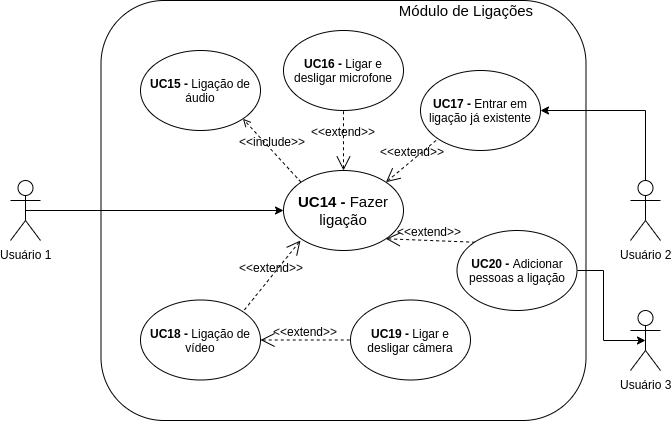

The diagram above was exported from draw.io. Its source (the exported page's mxGraphModel, read from the mxfile embedded in the PNG):
<mxGraphModel dx="787" dy="371" grid="1" gridSize="10" guides="1" tooltips="1" connect="1" arrows="1" fold="1" page="1" pageScale="1" pageWidth="827" pageHeight="1169" math="0" shadow="0">
  <root>
    <mxCell id="eYMe7ZB8B25OhQvCJ9dx-0" />
    <mxCell id="eYMe7ZB8B25OhQvCJ9dx-1" parent="eYMe7ZB8B25OhQvCJ9dx-0" />
    <mxCell id="VvsvYj7IuDk2AbvvwXuJ-0" value="" style="rounded=1;whiteSpace=wrap;html=1;fontSize=12;" parent="eYMe7ZB8B25OhQvCJ9dx-1" vertex="1">
      <mxGeometry x="170.5" y="30" width="485" height="420" as="geometry" />
    </mxCell>
    <mxCell id="NnSDrga1R_tERQ-gRETf-0" value="&lt;font style=&quot;font-size: 15px&quot;&gt;Módulo de Ligações&lt;/font&gt;" style="text;html=1;strokeColor=none;fillColor=none;align=center;verticalAlign=middle;whiteSpace=wrap;rounded=0;fontSize=12;" parent="eYMe7ZB8B25OhQvCJ9dx-1" vertex="1">
      <mxGeometry x="440" y="30" width="190" height="20" as="geometry" />
    </mxCell>
    <mxCell id="NnSDrga1R_tERQ-gRETf-1" value="Usuário 1" style="shape=umlActor;verticalLabelPosition=bottom;labelBackgroundColor=#ffffff;verticalAlign=top;html=1;outlineConnect=0;fontSize=12;" parent="eYMe7ZB8B25OhQvCJ9dx-1" vertex="1">
      <mxGeometry x="80" y="210" width="30" height="60" as="geometry" />
    </mxCell>
    <mxCell id="yURii2nm4aAp8UflUqdQ-16" style="edgeStyle=orthogonalEdgeStyle;rounded=0;orthogonalLoop=1;jettySize=auto;html=1;exitX=0;exitY=0.5;exitDx=0;exitDy=0;entryX=0.5;entryY=0.5;entryDx=0;entryDy=0;entryPerimeter=0;startArrow=classic;startFill=1;endArrow=none;endFill=0;fontSize=15;" parent="eYMe7ZB8B25OhQvCJ9dx-1" source="_iaFJSjaYszghnINw0N5-0" target="NnSDrga1R_tERQ-gRETf-1" edge="1">
      <mxGeometry relative="1" as="geometry" />
    </mxCell>
    <mxCell id="_iaFJSjaYszghnINw0N5-0" value="&lt;font style=&quot;font-size: 15px&quot;&gt;&lt;b&gt;UC14 -&amp;nbsp;&lt;/b&gt;Fazer ligação&lt;/font&gt;" style="ellipse;whiteSpace=wrap;html=1;fontSize=12;" parent="eYMe7ZB8B25OhQvCJ9dx-1" vertex="1">
      <mxGeometry x="353" y="200" width="120" height="80" as="geometry" />
    </mxCell>
    <mxCell id="_iaFJSjaYszghnINw0N5-1" value="Usuário 2" style="shape=umlActor;verticalLabelPosition=bottom;labelBackgroundColor=#ffffff;verticalAlign=top;html=1;outlineConnect=0;fontSize=12;" parent="eYMe7ZB8B25OhQvCJ9dx-1" vertex="1">
      <mxGeometry x="700" y="210" width="30" height="60" as="geometry" />
    </mxCell>
    <mxCell id="_iaFJSjaYszghnINw0N5-2" value="&amp;lt;&amp;lt;extend&amp;gt;&amp;gt;" style="edgeStyle=none;html=1;startArrow=open;endArrow=none;startSize=12;verticalAlign=bottom;dashed=1;labelBackgroundColor=none;fontSize=12;entryX=1;entryY=0;entryDx=0;entryDy=0;" parent="eYMe7ZB8B25OhQvCJ9dx-1" target="_iaFJSjaYszghnINw0N5-8" edge="1">
      <mxGeometry width="160" relative="1" as="geometry">
        <mxPoint x="370" y="270" as="sourcePoint" />
        <mxPoint x="370" y="340" as="targetPoint" />
      </mxGeometry>
    </mxCell>
    <mxCell id="_iaFJSjaYszghnINw0N5-4" value="&amp;lt;&amp;lt;include&amp;gt;&amp;gt;" style="edgeStyle=none;html=1;endArrow=open;verticalAlign=bottom;dashed=1;labelBackgroundColor=none;fontSize=12;exitX=0;exitY=0;exitDx=0;exitDy=0;entryX=1;entryY=1;entryDx=0;entryDy=0;" parent="eYMe7ZB8B25OhQvCJ9dx-1" source="_iaFJSjaYszghnINw0N5-0" target="_iaFJSjaYszghnINw0N5-7" edge="1">
      <mxGeometry width="160" relative="1" as="geometry">
        <mxPoint x="380" y="160" as="sourcePoint" />
        <mxPoint x="540" y="160" as="targetPoint" />
      </mxGeometry>
    </mxCell>
    <mxCell id="_iaFJSjaYszghnINw0N5-7" value="&lt;font&gt;&lt;b style=&quot;font-size: 12px&quot;&gt;UC15 -&amp;nbsp;&lt;/b&gt;&lt;font style=&quot;font-size: 12px&quot;&gt;Ligação de áudio&lt;/font&gt;&lt;/font&gt;" style="ellipse;whiteSpace=wrap;html=1;fontSize=12;" parent="eYMe7ZB8B25OhQvCJ9dx-1" vertex="1">
      <mxGeometry x="210" y="80" width="120" height="80" as="geometry" />
    </mxCell>
    <mxCell id="_iaFJSjaYszghnINw0N5-8" value="&lt;font style=&quot;font-size: 12px&quot;&gt;&lt;b&gt;UC18 -&amp;nbsp;&lt;/b&gt;Ligação de vídeo&lt;/font&gt;" style="ellipse;whiteSpace=wrap;html=1;fontSize=12;" parent="eYMe7ZB8B25OhQvCJ9dx-1" vertex="1">
      <mxGeometry x="210" y="329.5" width="120" height="80" as="geometry" />
    </mxCell>
    <mxCell id="yURii2nm4aAp8UflUqdQ-0" value="&amp;lt;&amp;lt;extend&amp;gt;&amp;gt;" style="edgeStyle=none;html=1;startArrow=open;endArrow=none;startSize=12;verticalAlign=bottom;dashed=1;labelBackgroundColor=none;fontSize=12;exitX=1;exitY=1;exitDx=0;exitDy=0;entryX=0;entryY=0;entryDx=0;entryDy=0;" parent="eYMe7ZB8B25OhQvCJ9dx-1" source="_iaFJSjaYszghnINw0N5-0" target="yURii2nm4aAp8UflUqdQ-1" edge="1">
      <mxGeometry width="160" relative="1" as="geometry">
        <mxPoint x="455.42640687119297" y="405.7157287525381" as="sourcePoint" />
        <mxPoint x="370" y="534" as="targetPoint" />
      </mxGeometry>
    </mxCell>
    <mxCell id="yURii2nm4aAp8UflUqdQ-1" value="&lt;font style=&quot;font-size: 12px&quot;&gt;&lt;b&gt;UC20 -&amp;nbsp;&lt;/b&gt;Adicionar pessoas a ligação&lt;/font&gt;" style="ellipse;whiteSpace=wrap;html=1;fontSize=12;" parent="eYMe7ZB8B25OhQvCJ9dx-1" vertex="1">
      <mxGeometry x="526.5" y="260" width="120" height="80" as="geometry" />
    </mxCell>
    <mxCell id="yURii2nm4aAp8UflUqdQ-3" value="&amp;lt;&amp;lt;extend&amp;gt;&amp;gt;" style="edgeStyle=none;html=1;startArrow=open;endArrow=none;startSize=12;verticalAlign=bottom;dashed=1;labelBackgroundColor=none;fontSize=12;exitX=1;exitY=0;exitDx=0;exitDy=0;entryX=0;entryY=1;entryDx=0;entryDy=0;" parent="eYMe7ZB8B25OhQvCJ9dx-1" source="_iaFJSjaYszghnINw0N5-0" target="yURii2nm4aAp8UflUqdQ-4" edge="1">
      <mxGeometry width="160" relative="1" as="geometry">
        <mxPoint x="330.92640687119297" y="303.7842712474619" as="sourcePoint" />
        <mxPoint x="245.5" y="569.5" as="targetPoint" />
      </mxGeometry>
    </mxCell>
    <mxCell id="yURii2nm4aAp8UflUqdQ-14" style="edgeStyle=orthogonalEdgeStyle;rounded=0;orthogonalLoop=1;jettySize=auto;html=1;exitX=1;exitY=0.5;exitDx=0;exitDy=0;entryX=0.5;entryY=0;entryDx=0;entryDy=0;entryPerimeter=0;startArrow=classic;startFill=1;endArrow=none;endFill=0;fontSize=15;" parent="eYMe7ZB8B25OhQvCJ9dx-1" source="yURii2nm4aAp8UflUqdQ-4" target="_iaFJSjaYszghnINw0N5-1" edge="1">
      <mxGeometry relative="1" as="geometry" />
    </mxCell>
    <mxCell id="yURii2nm4aAp8UflUqdQ-4" value="&lt;font style=&quot;font-size: 12px&quot;&gt;&lt;b&gt;UC17 -&amp;nbsp;&lt;/b&gt;Entrar em ligação já existente&lt;/font&gt;" style="ellipse;whiteSpace=wrap;html=1;fontSize=12;" parent="eYMe7ZB8B25OhQvCJ9dx-1" vertex="1">
      <mxGeometry x="490" y="100" width="120" height="80" as="geometry" />
    </mxCell>
    <mxCell id="yURii2nm4aAp8UflUqdQ-7" value="&amp;lt;&amp;lt;extend&amp;gt;&amp;gt;" style="edgeStyle=none;html=1;startArrow=open;endArrow=none;startSize=12;verticalAlign=bottom;dashed=1;labelBackgroundColor=none;fontSize=12;entryX=0.5;entryY=1;entryDx=0;entryDy=0;" parent="eYMe7ZB8B25OhQvCJ9dx-1" source="_iaFJSjaYszghnINw0N5-0" target="yURii2nm4aAp8UflUqdQ-8" edge="1">
      <mxGeometry width="160" relative="1" as="geometry">
        <mxPoint x="330.92640687119297" y="160.2157287525381" as="sourcePoint" />
        <mxPoint x="121" y="518" as="targetPoint" />
      </mxGeometry>
    </mxCell>
    <mxCell id="yURii2nm4aAp8UflUqdQ-8" value="&lt;font style=&quot;font-size: 12px&quot;&gt;&lt;b&gt;UC16 -&amp;nbsp;&lt;/b&gt;Ligar e desligar microfone&lt;/font&gt;" style="ellipse;whiteSpace=wrap;html=1;fontSize=12;" parent="eYMe7ZB8B25OhQvCJ9dx-1" vertex="1">
      <mxGeometry x="353" y="60" width="120" height="80" as="geometry" />
    </mxCell>
    <mxCell id="yURii2nm4aAp8UflUqdQ-9" value="&amp;lt;&amp;lt;extend&amp;gt;&amp;gt;" style="edgeStyle=none;html=1;startArrow=open;endArrow=none;startSize=12;verticalAlign=bottom;dashed=1;labelBackgroundColor=none;fontSize=12;entryX=0;entryY=0.5;entryDx=0;entryDy=0;exitX=1;exitY=0.5;exitDx=0;exitDy=0;" parent="eYMe7ZB8B25OhQvCJ9dx-1" source="_iaFJSjaYszghnINw0N5-8" target="yURii2nm4aAp8UflUqdQ-10" edge="1">
      <mxGeometry width="160" relative="1" as="geometry">
        <mxPoint x="353" y="420" as="sourcePoint" />
        <mxPoint x="144" y="808" as="targetPoint" />
      </mxGeometry>
    </mxCell>
    <mxCell id="yURii2nm4aAp8UflUqdQ-10" value="&lt;font style=&quot;font-size: 12px&quot;&gt;&lt;b&gt;UC19 -&amp;nbsp;&lt;/b&gt;Ligar e desligar câmera&lt;/font&gt;" style="ellipse;whiteSpace=wrap;html=1;fontSize=12;" parent="eYMe7ZB8B25OhQvCJ9dx-1" vertex="1">
      <mxGeometry x="420" y="329.5" width="120" height="80" as="geometry" />
    </mxCell>
    <mxCell id="yURii2nm4aAp8UflUqdQ-13" style="edgeStyle=orthogonalEdgeStyle;rounded=0;orthogonalLoop=1;jettySize=auto;html=1;exitX=0.5;exitY=0.5;exitDx=0;exitDy=0;exitPerimeter=0;entryX=1;entryY=0.5;entryDx=0;entryDy=0;startArrow=classic;startFill=1;endArrow=none;endFill=0;fontSize=15;" parent="eYMe7ZB8B25OhQvCJ9dx-1" source="yURii2nm4aAp8UflUqdQ-11" target="yURii2nm4aAp8UflUqdQ-1" edge="1">
      <mxGeometry relative="1" as="geometry" />
    </mxCell>
    <mxCell id="yURii2nm4aAp8UflUqdQ-11" value="Usuário 3" style="shape=umlActor;verticalLabelPosition=bottom;labelBackgroundColor=#ffffff;verticalAlign=top;html=1;outlineConnect=0;fontSize=12;" parent="eYMe7ZB8B25OhQvCJ9dx-1" vertex="1">
      <mxGeometry x="700" y="340" width="30" height="60" as="geometry" />
    </mxCell>
  </root>
</mxGraphModel>